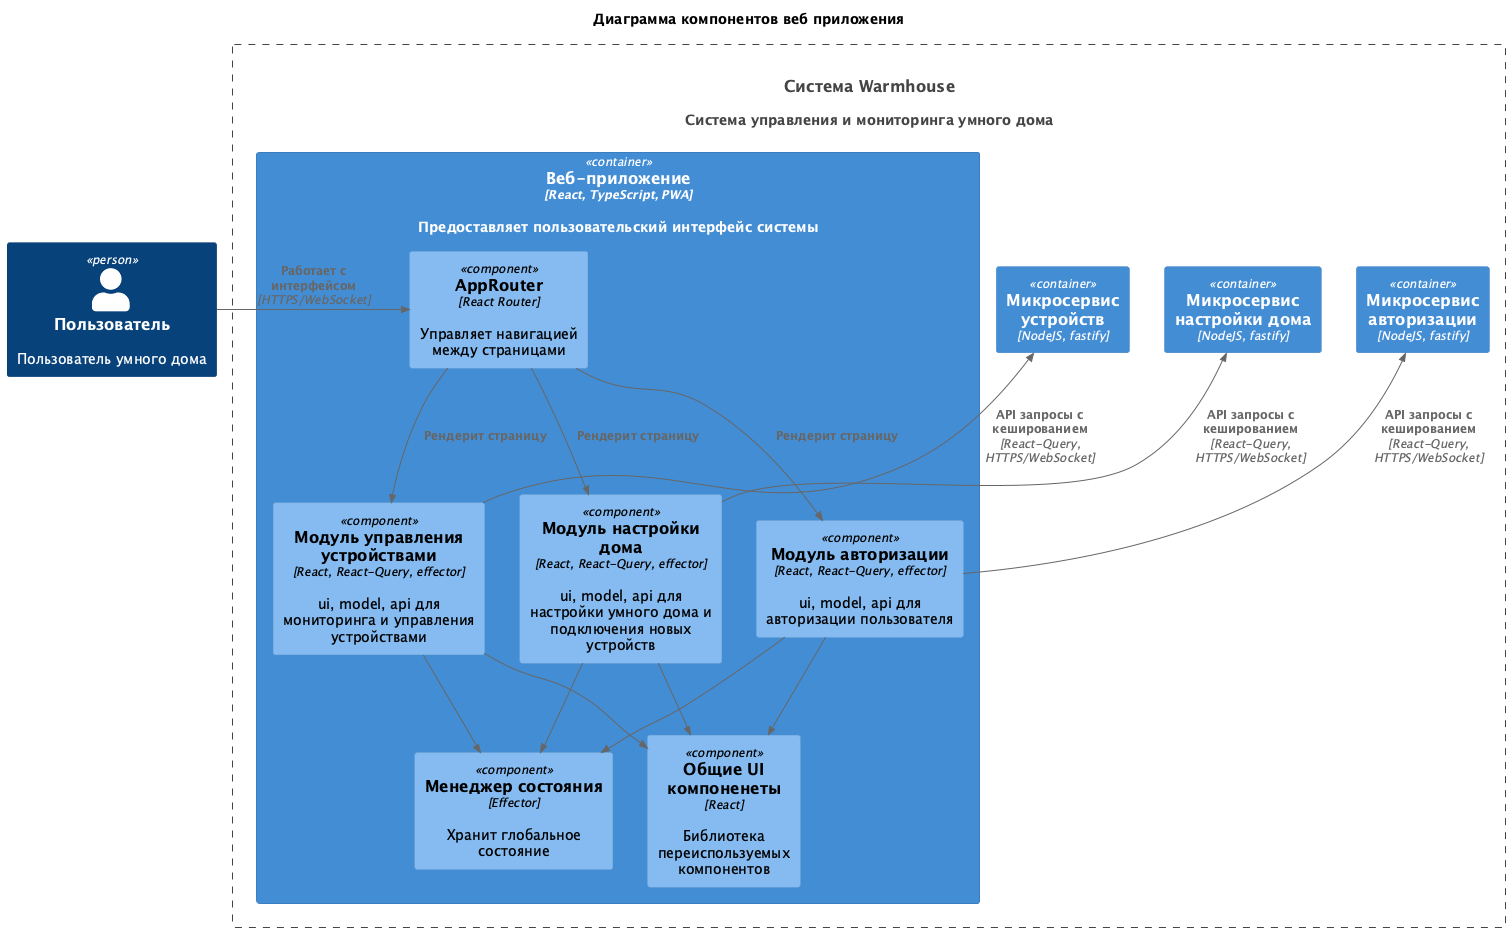

The diagram above was rendered by PlantUML. Its source (embedded in the PNG):
@startuml C4_component_WebApp
title Диаграмма компонентов веб приложения

top to bottom direction

!include <C4/C4_Component>

Person(User, "Пользователь", "Пользователь умного дома")

System(Warmhouse, "Система Warmhouse", "Система управления и мониторинга умного дома")

Container_Boundary(Warmhouse, "Система Warmhouse", "Система управления и мониторинга умного дома") {
    Container(AuthService, "Микросервис авторизации", "NodeJS, fastify")
    Container(HomeService, "Микросервис настройки дома", "NodeJS, fastify")
    Container(DevicesService, "Микросервис устройств", "NodeJS, fastify")
    Container(WebApp, "Веб-приложение", "React, TypeScript, PWA", "Предоставляет пользовательский интерфейс системы")
}

Container(WebApp, "Веб-приложение", "React, TypeScript, PWA", "Предоставляет пользовательский интерфейс системы") {
    Component(AppRouter, "AppRouter", "React Router", "Управляет навигацией между страницами")
    Component(AuthModule, "Модуль авторизации", "React, React-Query, effector", "ui, model, api для авторизации пользователя")
    Component(HomeModule, "Модуль настройки дома", "React, React-Query, effector", "ui, model, api для настройки умного дома и подключения новых устройств")
    Component(DeviceControlModule, "Модуль управления устройствами", "React, React-Query, effector", "ui, model, api для мониторинга и управления устройствами")
    Component(StateManager, "Менеджер состояния", "Effector", "Хранит глобальное состояние")
    Component(UIComponents, "Общие UI компоненеты", "React", "Библиотека переиспользуемых компонентов")
}

Rel_R(User, AppRouter, "Работает с интерфейсом", "HTTPS/WebSocket")

Rel(AppRouter, AuthModule, "Рендерит страницу")
Rel(AppRouter, HomeModule, "Рендерит страницу")
Rel(AppRouter, DeviceControlModule, "Рендерит страницу")

Rel(AuthModule, StateManager, "")
Rel(AuthModule, UIComponents, "")
Rel_U(AuthModule, AuthService, "API запросы с кешированием", "React-Query, HTTPS/WebSocket")

Rel(HomeModule, StateManager, "")
Rel(HomeModule, UIComponents, "")
Rel_U(HomeModule, HomeService, "API запросы с кешированием", "React-Query, HTTPS/WebSocket")

Rel(DeviceControlModule, StateManager, "")
Rel(DeviceControlModule, UIComponents, "")
Rel_U(DeviceControlModule, DevicesService, "API запросы с кешированием", "React-Query, HTTPS/WebSocket")

@enduml